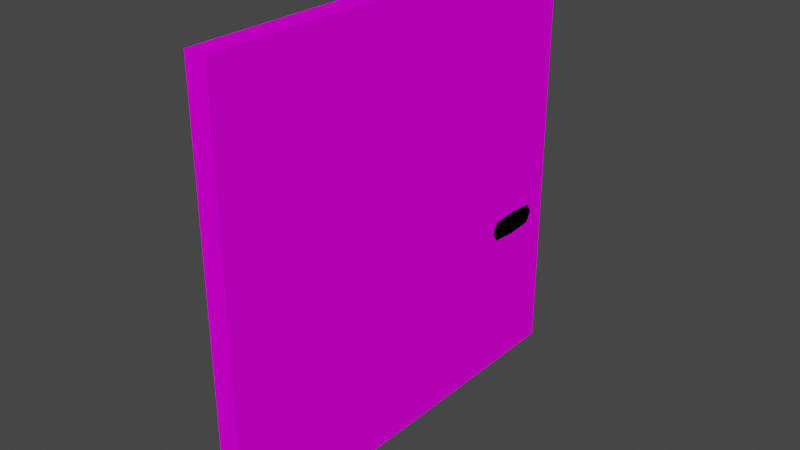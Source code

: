 # Source: door.blend  (saved by Blender 3.6.14; exported with 4.5.12 LTS)
import bpy
from mathutils import Matrix  # noqa: F401  (used for matrix-valued properties, if any)

bpy.ops.wm.read_factory_settings(use_empty=True)
scene = bpy.context.scene
scene.name = 'Scene'

# ---- collections
col_collection = bpy.data.collections.new('Collection'); scene.collection.children.link(col_collection)

# ---- images (referenced by path relative to the original .blend; pixels are not part of the script)
import os
ASSET_DIR = os.environ.get("B2B_ASSET_DIR", "")  # directory of the original .blend (textures are referenced by path, not embedded)
HERE = os.path.dirname(os.path.abspath(__file__))  # packed textures are extracted next to this script under _unpacked/

def load_image(name, relpath, width, height, colorspace="sRGB"):
    """Load a texture the original file referenced (path relative to the .blend, or extracted next to this script)."""
    p = next((c for c in (os.path.join(HERE, relpath), os.path.join(ASSET_DIR, relpath)) if relpath and os.path.exists(c)), "")
    if p:
        img = bpy.data.images.load(p, check_existing=True)
        img.name = name
    else:  # same state as the original file: an image datablock whose file is absent (Cycles renders it pink)
        img = bpy.data.images.new(name, width, height)
        img.source = "FILE"
        img.filepath = "//" + (relpath or name)
    img.colorspace_settings.name = colorspace
    return img
img_wood_planks_png = load_image('wood-planks.png', '_tex/wood-planks.png', 1024, 1024, 'sRGB')

# ---- materials (node trees are filled in below, after node groups)
mat_wood = bpy.data.materials.new('wood')
mat_wood.use_backface_culling = True
mat_wood.use_transparent_shadow = False
mat_handle = bpy.data.materials.new('handle')
mat_handle.use_transparent_shadow = False

# ---- material node trees
mat_wood.use_nodes = True; mat_wood.node_tree.nodes.clear()
_N = mat_wood.node_tree.nodes; _L = mat_wood.node_tree.links
n0 = _N.new('ShaderNodeBsdfPrincipled'); n0.name = 'Principled BSDF'; n0.location = (10, 300)
n0.distribution = 'GGX'
n0.subsurface_method = 'RANDOM_WALK_SKIN'
n0.inputs[2].default_value = 1.0
n0.inputs[3].default_value = 1.45
n0.inputs[13].default_value = 0.0
n0.inputs[27].default_value = (0.0, 0.0, 0.0, 1.0)
n0.inputs[28].default_value = 1.0
n1 = _N.new('ShaderNodeOutputMaterial'); n1.name = 'Material Output'; n1.location = (300, 300)
n2 = _N.new('ShaderNodeTexImage'); n2.name = 'Image Texture'; n2.location = (-280, 280)
n2.image = img_wood_planks_png
_L.new(n0.outputs[0], n1.inputs[0])
_L.new(n2.outputs[0], n0.inputs[0])
n1.is_active_output = True
mat_handle.use_nodes = True; mat_handle.node_tree.nodes.clear()
_N = mat_handle.node_tree.nodes; _L = mat_handle.node_tree.links
n0 = _N.new('ShaderNodeBsdfPrincipled'); n0.name = 'Principled BSDF'; n0.location = (10, 300)
n0.distribution = 'GGX'
n0.subsurface_method = 'RANDOM_WALK_SKIN'
n0.inputs[0].default_value = (0.0, 0.0, 0.0, 1.0)
n0.inputs[2].default_value = 1.0
n0.inputs[3].default_value = 1.45
n0.inputs[13].default_value = 0.0
n0.inputs[27].default_value = (0.0, 0.0, 0.0, 1.0)
n0.inputs[28].default_value = 1.0
n1 = _N.new('ShaderNodeOutputMaterial'); n1.name = 'Material Output'; n1.location = (300, 300)
_L.new(n0.outputs[0], n1.inputs[0])
n1.is_active_output = True

# ---- world
world_world = bpy.data.worlds.new('World'); scene.world = world_world
world_world.use_nodes = True; world_world.node_tree.nodes.clear()
_N = world_world.node_tree.nodes; _L = world_world.node_tree.links
n0 = _N.new('ShaderNodeOutputWorld'); n0.name = 'World Output'; n0.location = (300, 300)
n1 = _N.new('ShaderNodeBackground'); n1.name = 'Background'; n1.location = (10, 300)
n1.inputs[0].default_value = (0.05088, 0.05088, 0.05088, 1.0)
_L.new(n1.outputs[0], n0.inputs[0])
n0.is_active_output = True
world_world.color = (0.05088, 0.05088, 0.05088)
world_world.use_sun_shadow = False
world_world.sun_shadow_jitter_overblur = 0.0

# ---- meshes
me_plane = bpy.data.meshes.new('Plane')
me_plane.from_pydata([(-2.0, -0.04, 0.05), (0.0, -0.04, 0.05), (-2.0, 1.96, 0.05), (0.0, 1.96, 0.05), (-2.0, -0.04, -0.05), (0.0, -0.04, -0.05), (-2.0, 1.96, -0.05), (0.0, 1.96, -0.05)], [], [(0, 1, 3, 2), (4, 6, 7, 5), (1, 5, 7, 3), (2, 6, 4, 0), (3, 7, 6, 2), (0, 4, 5, 1)])
_uv = me_plane.uv_layers.new(name='UVMap')
_uv.uv.foreach_set('vector', [0.1679, 0.8321, 0.1679, 0.1679, 0.8389, 0.1679, 0.8389, 0.8321, 0.5014, 0.1679, 1.172, 0.1679, 1.172, 0.8321, 0.5014, 0.8321, 0.3374, 0.1527, 0.4157, 0.1527, 0.4157, 0.8473, 0.3374, 0.8473, 0.7538, 0.1527, 0.8321, 0.1527, 0.8321, 0.8473, 0.7538, 0.8473, 0.8372, 0.1527, 0.9155, 0.1527, 0.9155, 0.8473, 0.8372, 0.8473, 0.4187, 0.1527, 0.497, 0.1527, 0.497, 0.8473, 0.4187, 0.8473])
me_plane.materials.append(mat_wood)
me_plane.update()
me_plane_001 = bpy.data.meshes.new('Plane.001')
me_plane_001.from_pydata([(-0.7864, 1.583, 0.06), (-0.6959, 1.583, 0.06), (-0.7864, 1.831, 0.06), (-0.6959, 1.831, 0.06), (-0.7411, 1.558, 0.06), (-0.7411, 1.856, 0.06), (-0.7956, 1.707, 0.06), (-0.6867, 1.707, 0.06), (-0.7411, 1.707, 0.06), (-0.7864, 1.583, -0.06), (-0.6959, 1.583, -0.06), (-0.7864, 1.831, -0.06), (-0.6959, 1.831, -0.06), (-0.7411, 1.558, -0.06), (-0.7411, 1.856, -0.06), (-0.7956, 1.707, -0.06), (-0.6867, 1.707, -0.06), (-0.7411, 1.707, -0.06)], [], [(8, 3, 5), (8, 2, 6), (0, 8, 6), (1, 8, 4), (8, 7, 3), (8, 5, 2), (0, 4, 8), (1, 7, 8), (17, 12, 14), (17, 11, 15), (9, 17, 15), (10, 17, 13), (17, 16, 12), (17, 14, 11), (9, 13, 17), (10, 16, 17)])
_uv = me_plane_001.uv_layers.new(name='UVMap')
_uv.uv.foreach_set('vector', [0.5, 0.5, 0.8321, 0.1679, 0.8321, 0.5, 0.5, 0.5, 0.8321, 0.8321, 0.5, 0.8321, 0.1679, 0.8321, 0.5, 0.5, 0.5, 0.8321, 0.1679, 0.1679, 0.5, 0.5, 0.1679, 0.5, 0.5, 0.5, 0.5, 0.1679, 0.8321, 0.1679, 0.5, 0.5, 0.8321, 0.5, 0.8321, 0.8321, 0.1679, 0.8321, 0.1679, 0.5, 0.5, 0.5, 0.1679, 0.1679, 0.5, 0.1679, 0.5, 0.5, 0.5, 0.5, 0.8321, 0.1679, 0.8321, 0.5, 0.5, 0.5, 0.8321, 0.8321, 0.5, 0.8321, 0.1679, 0.8321, 0.5, 0.5, 0.5, 0.8321, 0.1679, 0.1679, 0.5, 0.5, 0.1679, 0.5, 0.5, 0.5, 0.5, 0.1679, 0.8321, 0.1679, 0.5, 0.5, 0.8321, 0.5, 0.8321, 0.8321, 0.1679, 0.8321, 0.1679, 0.5, 0.5, 0.5, 0.1679, 0.1679, 0.5, 0.1679, 0.5, 0.5])
me_plane_001.materials.append(mat_handle)
me_plane_001.update()

# ---- objects
ob_door = bpy.data.objects.new('door', me_plane)
ob_handle = bpy.data.objects.new('handle', me_plane_001)

# ---- transforms, parenting, visibility, modifiers, constraints
ob_door.location = (0.0, 0.0, 0.0)
ob_door.rotation_euler = (-0.0, 1.571, 0.0)
ob_door.scale = (0.5, 0.5, 0.5)
ob_handle.location = (0.0, 0.0, 0.0)
ob_handle.rotation_euler = (-0.0, 1.571, 0.0)
ob_handle.scale = (0.5, 0.5, 0.5)

# ---- collection membership
col_collection.objects.link(ob_door)
col_collection.objects.link(ob_handle)

# ---- scene / render settings (as saved in the file)
scene.frame_start = 1; scene.frame_end = 250; scene.frame_set(1)
scene.render.engine = 'BLENDER_EEVEE_NEXT'
scene.cycles.sampling_pattern = 'TABULATED_SOBOL'
scene.view_settings.view_transform = 'Filmic'
bpy.context.view_layer.update()

# ---- added for rendering (the .blend has no active camera and no usable light): camera, sun
cam_auto = bpy.data.cameras.new('AutoCamera')
cam_auto.lens = 50.0
cam_auto.sensor_width = 36.0
cam_auto.clip_end = 1000.0
ob_auto_camera = bpy.data.objects.new('AutoCamera', cam_auto)
scene.collection.objects.link(ob_auto_camera)
ob_auto_camera.location = (1.30964, -1.09157, 1.54771)
ob_auto_camera.rotation_euler = (1.09748, -7.21219e-08, 0.694738)
scene.camera = ob_auto_camera
light_auto_sun = bpy.data.lights.new('AutoSun', 'SUN')
light_auto_sun.energy = 3.0
light_auto_sun.angle = 0.0523599
ob_auto_sun = bpy.data.objects.new('AutoSun', light_auto_sun)
scene.collection.objects.link(ob_auto_sun)
ob_auto_sun.rotation_euler = (0.872665, 0.174533, 0.523599)
bpy.context.view_layer.update()
